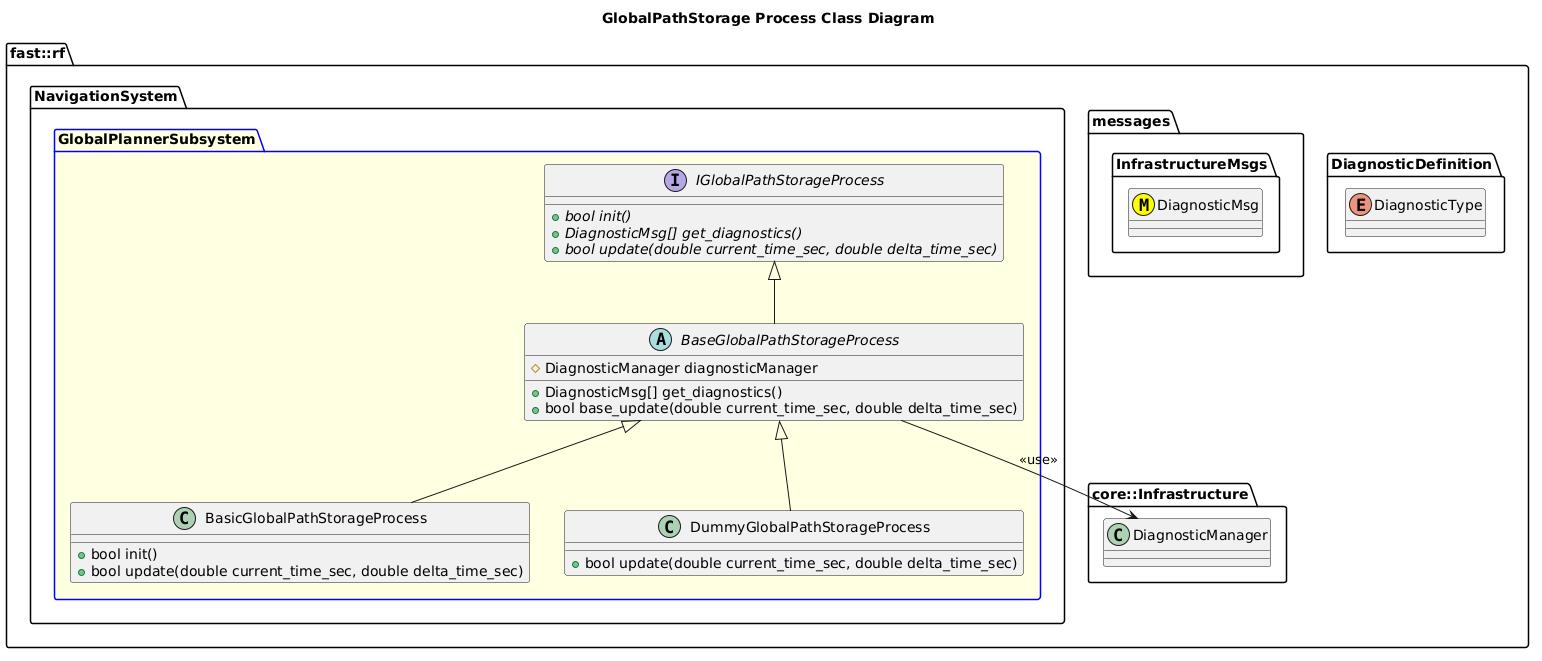

The diagram above was rendered by PlantUML. Its source (embedded in the PNG):
@startuml
title GlobalPathStorage Process Class Diagram

namespace fast::rf {
   namespace DiagnosticDefinition {
    enum DiagnosticType
  }
  namespace messages {
    namespace InfrastructureMsgs {
      class DiagnosticMsg <<(M,#FFFF00)>>
    }
  }
  namespace core::Infrastructure {
    class DiagnosticManager
  }
  namespace NavigationSystem {
    package GlobalPlannerSubsystem #LightYellow;line:blue {
        interface IGlobalPathStorageProcess  {
          +{abstract} bool init()
          +{abstract} DiagnosticMsg[] get_diagnostics()
          +{abstract} bool update(double current_time_sec, double delta_time_sec)
        }
        abstract BaseGlobalPathStorageProcess {
          +DiagnosticMsg[] get_diagnostics()
          +bool base_update(double current_time_sec, double delta_time_sec)
          #DiagnosticManager diagnosticManager

        }
        BaseGlobalPathStorageProcess -up-|> IGlobalPathStorageProcess
        BaseGlobalPathStorageProcess --> DiagnosticManager: <<use>>
        class BasicGlobalPathStorageProcess {
          +bool init()
          +bool update(double current_time_sec, double delta_time_sec)
        }
        BasicGlobalPathStorageProcess -up-|> BaseGlobalPathStorageProcess
        class DummyGlobalPathStorageProcess {
          +bool update(double current_time_sec, double delta_time_sec)
        }
        DummyGlobalPathStorageProcess -up-|> BaseGlobalPathStorageProcess
    }
  }
}
@enduml